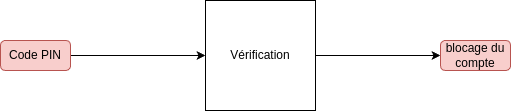

The diagram above was exported from draw.io. Its source (the exported page's mxGraphModel, read from the mxfile embedded in the PNG):
<mxGraphModel dx="1426" dy="888" grid="1" gridSize="10" guides="1" tooltips="1" connect="1" arrows="1" fold="1" page="1" pageScale="1" pageWidth="850" pageHeight="1100" math="0" shadow="0">
  <root>
    <mxCell id="9lPovmjbCk-xjSWyPE_3-0" />
    <mxCell id="9lPovmjbCk-xjSWyPE_3-1" parent="9lPovmjbCk-xjSWyPE_3-0" />
    <mxCell id="9lPovmjbCk-xjSWyPE_3-2" style="edgeStyle=orthogonalEdgeStyle;rounded=0;orthogonalLoop=1;jettySize=auto;html=1;" edge="1" parent="9lPovmjbCk-xjSWyPE_3-1" source="9lPovmjbCk-xjSWyPE_3-3" target="9lPovmjbCk-xjSWyPE_3-6">
      <mxGeometry relative="1" as="geometry" />
    </mxCell>
    <mxCell id="9lPovmjbCk-xjSWyPE_3-3" value="Vérification" style="whiteSpace=wrap;html=1;aspect=fixed;" vertex="1" parent="9lPovmjbCk-xjSWyPE_3-1">
      <mxGeometry x="345" y="265" width="110" height="110" as="geometry" />
    </mxCell>
    <mxCell id="9lPovmjbCk-xjSWyPE_3-4" style="edgeStyle=orthogonalEdgeStyle;rounded=0;orthogonalLoop=1;jettySize=auto;html=1;entryX=0;entryY=0.5;entryDx=0;entryDy=0;" edge="1" parent="9lPovmjbCk-xjSWyPE_3-1" source="9lPovmjbCk-xjSWyPE_3-5" target="9lPovmjbCk-xjSWyPE_3-3">
      <mxGeometry relative="1" as="geometry" />
    </mxCell>
    <mxCell id="9lPovmjbCk-xjSWyPE_3-5" value="Code PIN" style="rounded=1;whiteSpace=wrap;html=1;fillColor=#f8cecc;strokeColor=#b85450;" vertex="1" parent="9lPovmjbCk-xjSWyPE_3-1">
      <mxGeometry x="140" y="305" width="70" height="30" as="geometry" />
    </mxCell>
    <mxCell id="9lPovmjbCk-xjSWyPE_3-6" value="blocage du compte" style="rounded=1;whiteSpace=wrap;html=1;fillColor=#f8cecc;strokeColor=#b85450;" vertex="1" parent="9lPovmjbCk-xjSWyPE_3-1">
      <mxGeometry x="580" y="305" width="70" height="30" as="geometry" />
    </mxCell>
  </root>
</mxGraphModel>